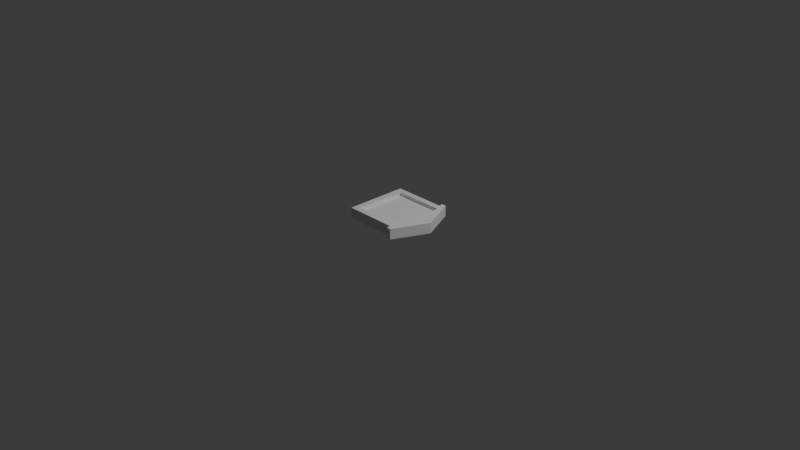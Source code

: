 # Source: enemy_spawner.blend  (saved by Blender 4.4.30; exported with 4.5.12 LTS)
import bpy
from mathutils import Matrix  # noqa: F401  (used for matrix-valued properties, if any)

bpy.ops.wm.read_factory_settings(use_empty=True)
scene = bpy.context.scene
scene.name = 'Scene'

# ---- collections
col_collection = bpy.data.collections.new('Collection'); scene.collection.children.link(col_collection)

# ---- materials (node trees are filled in below, after node groups)
mat_material = bpy.data.materials.new('Material')
mat_material.alpha_threshold = 0.0
mat_material.roughness = 0.5
mat_material.line_color = (0.0, 0.0, 0.0, 1.0)

# ---- material node trees
mat_material.use_nodes = True; mat_material.node_tree.nodes.clear()
_N = mat_material.node_tree.nodes; _L = mat_material.node_tree.links
n0 = _N.new('ShaderNodeOutputMaterial'); n0.name = 'Material Output'; n0.location = (300, 300)
n1 = _N.new('ShaderNodeBsdfPrincipled'); n1.name = 'Principled BSDF'; n1.location = (10, 300)
n1.inputs[3].default_value = 1.45
_L.new(n1.outputs[0], n0.inputs[0])
n0.is_active_output = True

# ---- world
world_world = bpy.data.worlds.new('World'); scene.world = world_world
world_world.use_nodes = True; world_world.node_tree.nodes.clear()
_N = world_world.node_tree.nodes; _L = world_world.node_tree.links
n0 = _N.new('ShaderNodeOutputWorld'); n0.name = 'World Output'; n0.location = (300, 300)
n1 = _N.new('ShaderNodeBackground'); n1.name = 'Background'; n1.location = (10, 300)
n1.inputs[0].default_value = (0.05088, 0.05088, 0.05088, 1.0)
_L.new(n1.outputs[0], n0.inputs[0])
n0.is_active_output = True
world_world.color = (0.05088, 0.05088, 0.05088)
world_world.sun_shadow_jitter_overblur = 0.0

# ---- cameras
cam_camera = bpy.data.cameras.new('Camera')
cam_camera.clip_end = 100.0
cam_camera.ortho_scale = 7.314

# ---- lights
light_light = bpy.data.lights.new('Light', 'POINT')
light_light.energy = 1000.0
light_light.shadow_soft_size = 0.1

# ---- meshes
me_cube = bpy.data.meshes.new('Cube')
me_cube.from_pydata([(0.3426, 0.3386, 0.1162), (0.3426, 0.3386, 0.0009947), (-0.2787, 0.3841, 0.1162), (-0.2787, 0.3841, 0.0009947), (0.2785, 0.2744, 0.1162), (-0.2704, 0.2744, 0.1162), (0.2785, 0.2744, 0.07791), (-0.2704, 0.2744, 0.07791), (0.3426, 0.0, 0.1162), (-0.4519, -2.98e-08, 0.1162), (0.3426, -2.98e-08, 0.0009947), (0.2785, 0.0, 0.1162), (-0.2704, -2.98e-08, 0.1162), (0.2785, 0.0, 0.07791), (-0.2704, -2.98e-08, 0.07791), (-0.4519, -2.98e-08, 0.0009947), (-0.2702, -2.98e-08, 0.0009947), (-0.231, 0.3841, 0.1162), (-0.231, 0.3841, 0.0009947), (-0.231, 0.3386, 0.1162), (-0.231, 0.3386, 0.0009947)], [], [(11, 4, 6, 13), (8, 0, 4, 11), (4, 5, 7, 6), (5, 12, 14, 7), (6, 7, 14, 13), (1, 0, 8, 10), (1, 20, 19, 0), (2, 9, 12, 5), (18, 17, 19, 20), (3, 15, 9, 2), (10, 16, 20, 1), (18, 20, 16, 15, 3), (17, 18, 3, 2), (5, 19, 17, 2), (19, 5, 4, 0)])
_uv = me_cube.uv_layers.new(name='UVMap')
_uv.uv.foreach_set('vector', [0.625, 0.625, 0.625, 0.5, 0.625, 0.5, 0.625, 0.625, 0.625, 0.625, 0.625, 0.5, 0.625, 0.5, 0.625, 0.625, 0.625, 0.5, 0.625, 0.25, 0.625, 0.25, 0.625, 0.5, 0.625, 0.25, 0.625, 0.125, 0.625, 0.125, 0.625, 0.25, 0.625, 0.5, 0.875, 0.5, 0.875, 0.625, 0.625, 0.625, 0.375, 0.5, 0.625, 0.5, 0.625, 0.625, 0.375, 0.625, 0.375, 0.5, 0.341, 0.2587, 0.625, 0.2639, 0.625, 0.5, 0.625, 0.2561, 0.625, 0.125, 0.625, 0.125, 0.625, 0.25, 0.375, 0.2737, 0.625, 0.2737, 0.625, 0.2639, 0.341, 0.2587, 0.375, 0.2561, 0.0, 0.0, 0.625, 0.125, 0.625, 0.2561, 0.375, 0.625, 0.08793, 0.1465, 0.341, 0.2587, 0.375, 0.5, 0.375, 0.2737, 0.341, 0.2587, 0.08793, 0.1465, 0.0, 0.0, 0.375, 0.2561, 0.625, 0.2737, 0.375, 0.2737, 0.375, 0.2561, 0.625, 0.2561, 0.625, 0.25, 0.625, 0.2639, 0.625, 0.2737, 0.625, 0.2561, 0.625, 0.2639, 0.625, 0.25, 0.625, 0.5, 0.625, 0.5])
_ca = me_cube.color_attributes.new('Attribute', 'BYTE_COLOR', 'CORNER')
_ca.data.foreach_set('color', [1.0, 1.0, 1.0, 1.0, 1.0, 1.0, 1.0, 1.0, 1.0, 1.0, 1.0, 1.0, 1.0, 1.0, 1.0, 1.0, 1.0, 1.0, 1.0, 1.0, 1.0, 1.0, 1.0, 1.0, 1.0, 1.0, 1.0, 1.0, 1.0, 1.0, 1.0, 1.0, 1.0, 1.0, 1.0, 1.0, 1.0, 1.0, 1.0, 1.0, 1.0, 1.0, 1.0, 1.0, 1.0, 1.0, 1.0, 1.0, 1.0, 1.0, 1.0, 1.0, 1.0, 1.0, 1.0, 1.0, 1.0, 1.0, 1.0, 1.0, 1.0, 1.0, 1.0, 1.0, 1.0, 1.0, 1.0, 1.0, 1.0, 1.0, 1.0, 1.0, 1.0, 1.0, 1.0, 1.0, 1.0, 1.0, 1.0, 1.0, 1.0, 1.0, 1.0, 1.0, 1.0, 1.0, 1.0, 1.0, 1.0, 1.0, 1.0, 1.0, 1.0, 1.0, 1.0, 1.0, 1.0, 1.0, 1.0, 1.0, 1.0, 1.0, 1.0, 1.0, 1.0, 1.0, 1.0, 1.0, 1.0, 1.0, 1.0, 1.0, 1.0, 1.0, 1.0, 1.0, 1.0, 1.0, 1.0, 1.0, 1.0, 1.0, 1.0, 1.0, 1.0, 1.0, 1.0, 1.0, 1.0, 1.0, 1.0, 1.0, 1.0, 1.0, 1.0, 1.0, 1.0, 1.0, 1.0, 1.0, 1.0, 1.0, 1.0, 1.0, 1.0, 1.0, 1.0, 1.0, 1.0, 1.0, 1.0, 1.0, 1.0, 1.0, 1.0, 1.0, 1.0, 1.0, 1.0, 1.0, 1.0, 1.0, 1.0, 1.0, 1.0, 1.0, 1.0, 1.0, 1.0, 1.0, 1.0, 1.0, 1.0, 1.0, 1.0, 1.0, 1.0, 1.0, 1.0, 1.0, 1.0, 1.0, 1.0, 1.0, 1.0, 1.0, 1.0, 1.0, 1.0, 1.0, 1.0, 1.0, 1.0, 1.0, 1.0, 1.0, 1.0, 1.0, 1.0, 1.0, 1.0, 1.0, 1.0, 1.0, 1.0, 1.0, 1.0, 1.0, 1.0, 1.0, 1.0, 1.0, 1.0, 1.0, 1.0, 1.0, 1.0, 1.0, 1.0, 1.0, 1.0, 1.0, 1.0, 1.0, 1.0, 1.0, 1.0, 1.0, 1.0, 1.0, 1.0, 1.0, 1.0, 1.0, 1.0, 1.0, 1.0, 1.0, 1.0, 1.0, 1.0, 1.0, 1.0, 1.0])
me_cube.materials.append(mat_material)
me_cube.use_mirror_vertex_groups = False
me_cube.update()

# ---- objects
ob_cube = bpy.data.objects.new('Cube', me_cube)
ob_light = bpy.data.objects.new('Light', light_light)
ob_camera = bpy.data.objects.new('Camera', cam_camera)

# ---- transforms, parenting, visibility, modifiers, constraints
ob_cube.location = (0.0, 0.0, 0.0)
ob_cube.rotation_euler = (0.0, -0.0, -3.142)
ob_cube.lock_rotations_4d = False
ob_cube.empty_display_type = 'ARROWS'
ob_cube.lineart.crease_threshold = 0.0
_m = ob_cube.modifiers.new('Mirror', 'MIRROR')
_m.use_axis = (False, True, False)
ob_light.location = (4.076, 1.005, 5.904)
ob_light.rotation_euler = (0.6503, 0.05522, 1.866)
ob_light.lock_rotations_4d = False
ob_light.empty_display_type = 'ARROWS'
ob_light.color = (0.0, 0.0, 0.0, 0.0)
ob_light.lineart.crease_threshold = 0.0
ob_camera.location = (7.359, -6.926, 4.958)
ob_camera.rotation_euler = (1.109, 0.0, 0.8149)
ob_camera.lock_rotations_4d = False
ob_camera.empty_display_type = 'ARROWS'
ob_camera.color = (0.0, 0.0, 0.0, 0.0)
ob_camera.display_type = 'WIRE'
ob_camera.lineart.crease_threshold = 0.0

# ---- collection membership
col_collection.objects.link(ob_cube)
col_collection.objects.link(ob_light)
col_collection.objects.link(ob_camera)

# ---- scene / render settings (as saved in the file)
scene.camera = ob_camera
scene.frame_start = 1; scene.frame_end = 250; scene.frame_set(67)
scene.render.engine = 'BLENDER_EEVEE_NEXT'
bpy.context.view_layer.update()
